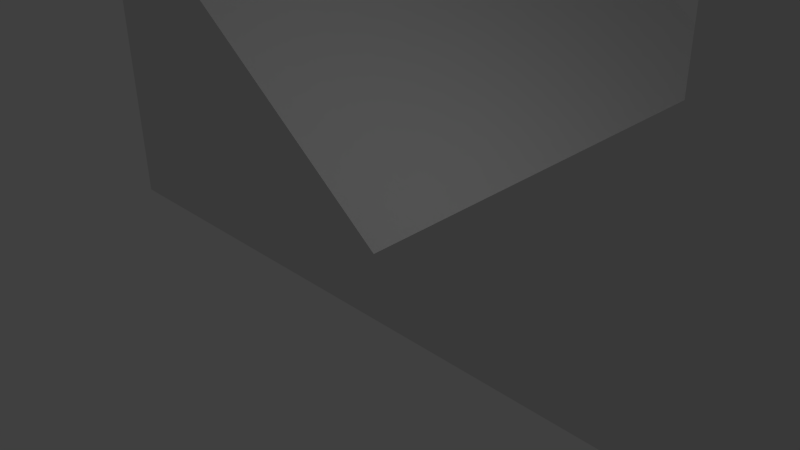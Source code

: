 # Source: Streigth.blend  (saved by Blender 2.70.0; exported with 4.5.12 LTS)
import bpy
from mathutils import Matrix  # noqa: F401  (used for matrix-valued properties, if any)

bpy.ops.wm.read_factory_settings(use_empty=True)
scene = bpy.context.scene
scene.name = 'Scene'

# ---- collections
col_collection_1 = bpy.data.collections.new('Collection 1'); scene.collection.children.link(col_collection_1)

# ---- materials (node trees are filled in below, after node groups)
mat_material = bpy.data.materials.new('Material')
mat_material.alpha_threshold = 0.0
mat_material.use_transparent_shadow = False
mat_material.roughness = 0.5
mat_material.line_color = (0.0, 0.0, 0.0, 1.0)

# ---- material node trees

# ---- world
world_world = bpy.data.worlds.new('World'); scene.world = world_world
world_world.color = (0.05088, 0.05088, 0.05088)
world_world.use_sun_shadow = False
world_world.sun_shadow_jitter_overblur = 0.0
world_world.cycles.sampling_method = 'MANUAL'
world_world.cycles.sample_map_resolution = 256

# ---- cameras
cam_camera = bpy.data.cameras.new('Camera')
cam_camera.clip_end = 100.0
cam_camera.lens = 35.0
cam_camera.sensor_width = 32.0
cam_camera.sensor_height = 18.0
cam_camera.ortho_scale = 7.314
cam_camera.dof.focus_distance = 0.0
cam_camera.dof.aperture_fstop = 128.0

# ---- lights
light_lamp = bpy.data.lights.new('Lamp', 'POINT')
light_lamp.transmission_factor = 0.0
light_lamp.cutoff_distance = 30.0
light_lamp.energy = 100.0
light_lamp.shadow_buffer_clip_start = 1.001
light_lamp.shadow_soft_size = 0.1
light_lamp.shadow_maximum_resolution = 0.006
light_lamp.use_absolute_resolution = True
light_lamp.cycles.use_multiple_importance_sampling = False

# ---- meshes
me_cube = bpy.data.meshes.new('Cube')
me_cube.from_pydata([(6.0, 10.0, 0.0), (6.0, 0.0, 0.0), (0.0, 1.788e-07, 0.0), (0.0, 10.0, 0.0), (6.0, 10.0, 3.0), (6.0, -5.96e-07, 3.0), (4.0, 3.576e-07, 3.0), (4.0, 10.0, 3.0), (6.0, 10.0, -1.0), (6.0, 0.0, -1.0), (0.0, 1.788e-07, -1.0), (0.0, 10.0, -1.0), (6.0, 10.0, 5.0), (6.0, -5.96e-07, 5.0), (4.0, 3.576e-07, 5.0), (4.0, 10.0, 5.0)], [], [(2, 3, 11, 10), (7, 6, 14, 15), (0, 4, 5, 1), (1, 5, 6, 2), (2, 6, 7, 3), (4, 0, 3, 7), (8, 9, 10, 11), (1, 2, 10, 9), (3, 0, 8, 11), (0, 1, 9, 8), (12, 15, 14, 13), (6, 5, 13, 14), (4, 7, 15, 12), (5, 4, 12, 13)])
me_cube.materials.append(mat_material)
me_cube.use_remesh_preserve_volume = False
me_cube.use_remesh_preserve_attributes = False
me_cube.use_mirror_vertex_groups = False
me_cube.update()

# ---- objects
ob_cube = bpy.data.objects.new('Cube', me_cube)
ob_lamp = bpy.data.objects.new('Lamp', light_lamp)
ob_camera = bpy.data.objects.new('Camera', cam_camera)

# ---- transforms, parenting, visibility, modifiers, constraints
ob_cube.location = (0.0, 0.0, 0.0)
ob_cube.lock_rotations_4d = False
ob_cube.empty_display_type = 'ARROWS'
ob_cube.lineart.crease_threshold = 0.0
_m = ob_cube.modifiers.new('Mirror', 'MIRROR')
_m.use_clip = True
ob_lamp.location = (4.076, 1.005, 5.904)
ob_lamp.rotation_euler = (0.6503, 0.05522, 1.866)
ob_lamp.lock_rotations_4d = False
ob_lamp.empty_display_type = 'ARROWS'
ob_lamp.color = (0.0, 0.0, 0.0, 0.0)
ob_lamp.lineart.crease_threshold = 0.0
ob_camera.location = (7.481, -6.508, 5.344)
ob_camera.rotation_euler = (1.109, 0.01082, 0.8149)
ob_camera.lock_rotations_4d = False
ob_camera.empty_display_type = 'ARROWS'
ob_camera.color = (0.0, 0.0, 0.0, 0.0)
ob_camera.display_type = 'WIRE'
ob_camera.lineart.crease_threshold = 0.0

# ---- collection membership
col_collection_1.objects.link(ob_cube)
col_collection_1.objects.link(ob_lamp)
col_collection_1.objects.link(ob_camera)

# ---- scene / render settings (as saved in the file)
scene.camera = ob_camera
scene.frame_start = 1; scene.frame_end = 250; scene.frame_set(1)
scene.render.engine = 'BLENDER_EEVEE_NEXT'
scene.render.resolution_percentage = 50
scene.render.dither_intensity = 0.0
scene.cycles.use_denoising = False
scene.cycles.samples = 10
scene.cycles.sampling_pattern = 'TABULATED_SOBOL'
scene.cycles.light_sampling_threshold = 0.0
scene.cycles.use_adaptive_sampling = False
scene.cycles.use_light_tree = False
scene.cycles.blur_glossy = 0.0
scene.cycles.volume_bounces = 1
scene.cycles.pixel_filter_type = 'GAUSSIAN'
scene.cycles.sample_clamp_indirect = 0.0
scene.view_settings.view_transform = 'Standard'
bpy.context.view_layer.update()
